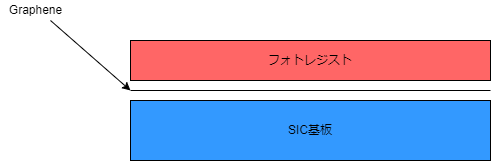

The diagram above was exported from draw.io. Its source (the exported page's mxGraphModel, read from the mxfile embedded in the PNG):
<mxGraphModel dx="550" dy="782" grid="1" gridSize="10" guides="1" tooltips="1" connect="1" arrows="1" fold="1" page="1" pageScale="1" pageWidth="827" pageHeight="1169" math="0" shadow="0">
  <root>
    <mxCell id="0" />
    <mxCell id="1" parent="0" />
    <mxCell id="2" value="SIC基板" style="rounded=0;whiteSpace=wrap;html=1;fillColor=#3399FF;" vertex="1" parent="1">
      <mxGeometry x="160" y="280" width="360" height="60" as="geometry" />
    </mxCell>
    <mxCell id="3" value="" style="endArrow=none;html=1;" edge="1" parent="1">
      <mxGeometry width="50" height="50" relative="1" as="geometry">
        <mxPoint x="160" y="270" as="sourcePoint" />
        <mxPoint x="520" y="270" as="targetPoint" />
      </mxGeometry>
    </mxCell>
    <mxCell id="4" value="" style="endArrow=classic;html=1;" edge="1" parent="1">
      <mxGeometry width="50" height="50" relative="1" as="geometry">
        <mxPoint x="80" y="200" as="sourcePoint" />
        <mxPoint x="160" y="270" as="targetPoint" />
        <Array as="points" />
      </mxGeometry>
    </mxCell>
    <mxCell id="5" value="Graphene" style="text;html=1;align=center;verticalAlign=middle;resizable=0;points=[];autosize=1;strokeColor=none;fillColor=none;" vertex="1" parent="1">
      <mxGeometry x="30" y="180" width="70" height="20" as="geometry" />
    </mxCell>
    <mxCell id="6" value="フォトレジスト" style="rounded=0;whiteSpace=wrap;html=1;fillColor=#FF6666;" vertex="1" parent="1">
      <mxGeometry x="160" y="220" width="360" height="40" as="geometry" />
    </mxCell>
  </root>
</mxGraphModel>